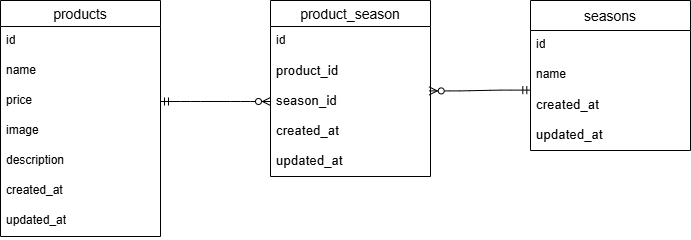

The diagram above was exported from draw.io. Its source (the exported page's mxGraphModel, read from the mxfile embedded in the PNG):
<mxGraphModel dx="702" dy="563" grid="1" gridSize="10" guides="1" tooltips="1" connect="1" arrows="1" fold="1" page="1" pageScale="1" pageWidth="827" pageHeight="1169" math="0" shadow="0">
  <root>
    <mxCell id="0" />
    <mxCell id="1" parent="0" />
    <mxCell id="2" value="seasons" style="swimlane;fontStyle=0;childLayout=stackLayout;horizontal=1;startSize=30;horizontalStack=0;resizeParent=1;resizeParentMax=0;resizeLast=0;collapsible=1;marginBottom=0;align=center;fontSize=14;" parent="1" vertex="1">
      <mxGeometry x="560" y="160" width="160" height="150" as="geometry" />
    </mxCell>
    <mxCell id="3" value="id" style="text;strokeColor=none;fillColor=none;spacingLeft=4;spacingRight=4;overflow=hidden;rotatable=0;points=[[0,0.5],[1,0.5]];portConstraint=eastwest;fontSize=12;whiteSpace=wrap;html=1;" parent="2" vertex="1">
      <mxGeometry y="30" width="160" height="30" as="geometry" />
    </mxCell>
    <mxCell id="4" value="name" style="text;strokeColor=none;fillColor=none;spacingLeft=4;spacingRight=4;overflow=hidden;rotatable=0;points=[[0,0.5],[1,0.5]];portConstraint=eastwest;fontSize=12;whiteSpace=wrap;html=1;" parent="2" vertex="1">
      <mxGeometry y="60" width="160" height="30" as="geometry" />
    </mxCell>
    <mxCell id="5" value="&lt;span style=&quot;color: rgb(0, 0, 0); font-size: 10pt; font-family: Arial;&quot; data-sheets-root=&quot;1&quot;&gt;created_at&lt;/span&gt;" style="text;strokeColor=none;fillColor=none;spacingLeft=4;spacingRight=4;overflow=hidden;rotatable=0;points=[[0,0.5],[1,0.5]];portConstraint=eastwest;fontSize=12;whiteSpace=wrap;html=1;" parent="2" vertex="1">
      <mxGeometry y="90" width="160" height="30" as="geometry" />
    </mxCell>
    <mxCell id="16" value="&lt;span style=&quot;color: rgb(0, 0, 0); font-size: 10pt; font-family: Arial;&quot; data-sheets-root=&quot;1&quot;&gt;updated_at&lt;/span&gt;" style="text;strokeColor=none;fillColor=none;spacingLeft=4;spacingRight=4;overflow=hidden;rotatable=0;points=[[0,0.5],[1,0.5]];portConstraint=eastwest;fontSize=12;whiteSpace=wrap;html=1;" parent="2" vertex="1">
      <mxGeometry y="120" width="160" height="30" as="geometry" />
    </mxCell>
    <mxCell id="6" value="product_season" style="swimlane;fontStyle=0;childLayout=stackLayout;horizontal=1;startSize=26;horizontalStack=0;resizeParent=1;resizeParentMax=0;resizeLast=0;collapsible=1;marginBottom=0;align=center;fontSize=14;" parent="1" vertex="1">
      <mxGeometry x="300" y="160" width="160" height="176" as="geometry" />
    </mxCell>
    <mxCell id="7" value="id" style="text;strokeColor=none;fillColor=none;spacingLeft=4;spacingRight=4;overflow=hidden;rotatable=0;points=[[0,0.5],[1,0.5]];portConstraint=eastwest;fontSize=12;whiteSpace=wrap;html=1;" parent="6" vertex="1">
      <mxGeometry y="26" width="160" height="30" as="geometry" />
    </mxCell>
    <mxCell id="8" value="&lt;span style=&quot;color: rgb(0, 0, 0); font-size: 10pt; font-family: Arial;&quot; data-sheets-root=&quot;1&quot;&gt;product_id&lt;/span&gt;" style="text;strokeColor=none;fillColor=none;spacingLeft=4;spacingRight=4;overflow=hidden;rotatable=0;points=[[0,0.5],[1,0.5]];portConstraint=eastwest;fontSize=12;whiteSpace=wrap;html=1;" parent="6" vertex="1">
      <mxGeometry y="56" width="160" height="30" as="geometry" />
    </mxCell>
    <mxCell id="9" value="&lt;span style=&quot;color: rgb(0, 0, 0); font-size: 10pt; font-family: Arial;&quot; data-sheets-root=&quot;1&quot;&gt;season_id&lt;/span&gt;" style="text;strokeColor=none;fillColor=none;spacingLeft=4;spacingRight=4;overflow=hidden;rotatable=0;points=[[0,0.5],[1,0.5]];portConstraint=eastwest;fontSize=12;whiteSpace=wrap;html=1;" parent="6" vertex="1">
      <mxGeometry y="86" width="160" height="30" as="geometry" />
    </mxCell>
    <mxCell id="14" value="&lt;span style=&quot;color: rgb(0, 0, 0); font-size: 10pt; font-family: Arial;&quot; data-sheets-root=&quot;1&quot;&gt;created_at&lt;/span&gt;" style="text;strokeColor=none;fillColor=none;spacingLeft=4;spacingRight=4;overflow=hidden;rotatable=0;points=[[0,0.5],[1,0.5]];portConstraint=eastwest;fontSize=12;whiteSpace=wrap;html=1;" parent="6" vertex="1">
      <mxGeometry y="116" width="160" height="30" as="geometry" />
    </mxCell>
    <mxCell id="15" value="&lt;span style=&quot;color: rgb(0, 0, 0); font-size: 10pt; font-family: Arial;&quot; data-sheets-root=&quot;1&quot;&gt;updated_at&lt;/span&gt;" style="text;strokeColor=none;fillColor=none;spacingLeft=4;spacingRight=4;overflow=hidden;rotatable=0;points=[[0,0.5],[1,0.5]];portConstraint=eastwest;fontSize=12;whiteSpace=wrap;html=1;" parent="6" vertex="1">
      <mxGeometry y="146" width="160" height="30" as="geometry" />
    </mxCell>
    <mxCell id="10" value="products" style="swimlane;fontStyle=0;childLayout=stackLayout;horizontal=1;startSize=26;horizontalStack=0;resizeParent=1;resizeParentMax=0;resizeLast=0;collapsible=1;marginBottom=0;align=center;fontSize=14;" parent="1" vertex="1">
      <mxGeometry x="30" y="160" width="160" height="236" as="geometry" />
    </mxCell>
    <mxCell id="12" value="id" style="text;strokeColor=none;fillColor=none;spacingLeft=4;spacingRight=4;overflow=hidden;rotatable=0;points=[[0,0.5],[1,0.5]];portConstraint=eastwest;fontSize=12;whiteSpace=wrap;html=1;" parent="10" vertex="1">
      <mxGeometry y="26" width="160" height="30" as="geometry" />
    </mxCell>
    <mxCell id="11" value="name" style="text;strokeColor=none;fillColor=none;spacingLeft=4;spacingRight=4;overflow=hidden;rotatable=0;points=[[0,0.5],[1,0.5]];portConstraint=eastwest;fontSize=12;whiteSpace=wrap;html=1;" parent="10" vertex="1">
      <mxGeometry y="56" width="160" height="30" as="geometry" />
    </mxCell>
    <mxCell id="13" value="price" style="text;strokeColor=none;fillColor=none;spacingLeft=4;spacingRight=4;overflow=hidden;rotatable=0;points=[[0,0.5],[1,0.5]];portConstraint=eastwest;fontSize=12;whiteSpace=wrap;html=1;" parent="10" vertex="1">
      <mxGeometry y="86" width="160" height="30" as="geometry" />
    </mxCell>
    <mxCell id="19" value="image" style="text;strokeColor=none;fillColor=none;spacingLeft=4;spacingRight=4;overflow=hidden;rotatable=0;points=[[0,0.5],[1,0.5]];portConstraint=eastwest;fontSize=12;whiteSpace=wrap;html=1;" parent="10" vertex="1">
      <mxGeometry y="116" width="160" height="30" as="geometry" />
    </mxCell>
    <mxCell id="18" value="description" style="text;strokeColor=none;fillColor=none;spacingLeft=4;spacingRight=4;overflow=hidden;rotatable=0;points=[[0,0.5],[1,0.5]];portConstraint=eastwest;fontSize=12;whiteSpace=wrap;html=1;" parent="10" vertex="1">
      <mxGeometry y="146" width="160" height="30" as="geometry" />
    </mxCell>
    <mxCell id="17" value="created_at" style="text;strokeColor=none;fillColor=none;spacingLeft=4;spacingRight=4;overflow=hidden;rotatable=0;points=[[0,0.5],[1,0.5]];portConstraint=eastwest;fontSize=12;whiteSpace=wrap;html=1;" parent="10" vertex="1">
      <mxGeometry y="176" width="160" height="30" as="geometry" />
    </mxCell>
    <mxCell id="20" value="updated_at" style="text;strokeColor=none;fillColor=none;spacingLeft=4;spacingRight=4;overflow=hidden;rotatable=0;points=[[0,0.5],[1,0.5]];portConstraint=eastwest;fontSize=12;whiteSpace=wrap;html=1;" parent="10" vertex="1">
      <mxGeometry y="206" width="160" height="30" as="geometry" />
    </mxCell>
    <mxCell id="21" value="" style="edgeStyle=entityRelationEdgeStyle;fontSize=12;html=1;endArrow=ERzeroToMany;startArrow=ERmandOne;exitX=1;exitY=0.5;exitDx=0;exitDy=0;entryX=0;entryY=0.5;entryDx=0;entryDy=0;" edge="1" parent="1" source="13" target="9">
      <mxGeometry width="100" height="100" relative="1" as="geometry">
        <mxPoint x="330" y="340" as="sourcePoint" />
        <mxPoint x="430" y="240" as="targetPoint" />
        <Array as="points">
          <mxPoint x="240" y="270" />
        </Array>
      </mxGeometry>
    </mxCell>
    <mxCell id="22" value="" style="edgeStyle=entityRelationEdgeStyle;fontSize=12;html=1;endArrow=ERzeroToMany;startArrow=ERmandOne;exitX=0.002;exitY=-0.013;exitDx=0;exitDy=0;exitPerimeter=0;entryX=0.992;entryY=0.147;entryDx=0;entryDy=0;entryPerimeter=0;" edge="1" parent="1" source="5" target="9">
      <mxGeometry width="100" height="100" relative="1" as="geometry">
        <mxPoint x="330" y="340" as="sourcePoint" />
        <mxPoint x="520" y="440" as="targetPoint" />
        <Array as="points">
          <mxPoint x="530" y="251" />
          <mxPoint x="500" y="370" />
          <mxPoint x="550" y="260" />
          <mxPoint x="520" y="251" />
          <mxPoint x="480" y="250" />
          <mxPoint x="488" y="251" />
          <mxPoint x="490" y="251" />
        </Array>
      </mxGeometry>
    </mxCell>
  </root>
</mxGraphModel>